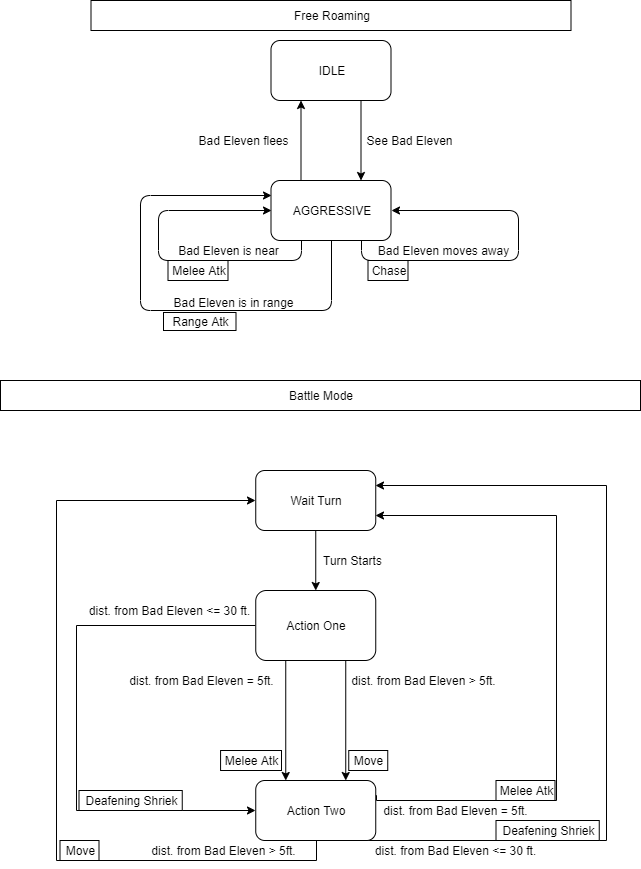

The diagram above was exported from draw.io. Its source (the exported page's mxGraphModel, read from the mxfile embedded in the PNG):
<mxGraphModel dx="780" dy="696" grid="1" gridSize="10" guides="1" tooltips="1" connect="1" arrows="1" fold="1" page="1" pageScale="1" pageWidth="827" pageHeight="1169" math="0" shadow="0">
  <root>
    <mxCell id="0" />
    <mxCell id="1" parent="0" />
    <mxCell id="uVq_kR3ZMAJ6x4FoBAPn-3" style="edgeStyle=orthogonalEdgeStyle;rounded=0;orthogonalLoop=1;jettySize=auto;html=1;exitX=0.75;exitY=1;exitDx=0;exitDy=0;entryX=0.75;entryY=0;entryDx=0;entryDy=0;" parent="1" source="uVq_kR3ZMAJ6x4FoBAPn-1" target="uVq_kR3ZMAJ6x4FoBAPn-2" edge="1">
      <mxGeometry relative="1" as="geometry" />
    </mxCell>
    <mxCell id="uVq_kR3ZMAJ6x4FoBAPn-1" value="IDLE" style="rounded=1;whiteSpace=wrap;html=1;" parent="1" vertex="1">
      <mxGeometry x="310.5" y="80" width="120" height="60" as="geometry" />
    </mxCell>
    <mxCell id="uVq_kR3ZMAJ6x4FoBAPn-4" style="edgeStyle=orthogonalEdgeStyle;rounded=0;orthogonalLoop=1;jettySize=auto;html=1;exitX=0.25;exitY=0;exitDx=0;exitDy=0;entryX=0.25;entryY=1;entryDx=0;entryDy=0;" parent="1" source="uVq_kR3ZMAJ6x4FoBAPn-2" target="uVq_kR3ZMAJ6x4FoBAPn-1" edge="1">
      <mxGeometry relative="1" as="geometry" />
    </mxCell>
    <mxCell id="uVq_kR3ZMAJ6x4FoBAPn-2" value="AGGRESSIVE" style="rounded=1;whiteSpace=wrap;html=1;" parent="1" vertex="1">
      <mxGeometry x="310.5" y="220" width="120" height="60" as="geometry" />
    </mxCell>
    <mxCell id="uVq_kR3ZMAJ6x4FoBAPn-5" value="See Bad Eleven" style="text;html=1;align=center;verticalAlign=middle;resizable=0;points=[];autosize=1;" parent="1" vertex="1">
      <mxGeometry x="398.5" y="170" width="100" height="20" as="geometry" />
    </mxCell>
    <mxCell id="uVq_kR3ZMAJ6x4FoBAPn-6" value="Bad Eleven flees" style="text;html=1;align=center;verticalAlign=middle;resizable=0;points=[];autosize=1;" parent="1" vertex="1">
      <mxGeometry x="227.5" y="170" width="110" height="20" as="geometry" />
    </mxCell>
    <mxCell id="uVq_kR3ZMAJ6x4FoBAPn-8" style="edgeStyle=orthogonalEdgeStyle;orthogonalLoop=1;jettySize=auto;html=1;exitX=0.75;exitY=1;exitDx=0;exitDy=0;entryX=1;entryY=0.5;entryDx=0;entryDy=0;rounded=1;" parent="1" source="uVq_kR3ZMAJ6x4FoBAPn-2" target="uVq_kR3ZMAJ6x4FoBAPn-2" edge="1">
      <mxGeometry relative="1" as="geometry">
        <Array as="points">
          <mxPoint x="400.5" y="300" />
          <mxPoint x="557.5" y="300" />
          <mxPoint x="557.5" y="250" />
        </Array>
      </mxGeometry>
    </mxCell>
    <mxCell id="uVq_kR3ZMAJ6x4FoBAPn-9" value="Bad Eleven moves away" style="text;html=1;align=center;verticalAlign=middle;resizable=0;points=[];autosize=1;" parent="1" vertex="1">
      <mxGeometry x="407.5" y="280" width="150" height="20" as="geometry" />
    </mxCell>
    <mxCell id="uVq_kR3ZMAJ6x4FoBAPn-10" value="Chase" style="rounded=0;whiteSpace=wrap;html=1;" parent="1" vertex="1">
      <mxGeometry x="407.5" y="300" width="40" height="20" as="geometry" />
    </mxCell>
    <mxCell id="uVq_kR3ZMAJ6x4FoBAPn-12" style="edgeStyle=orthogonalEdgeStyle;rounded=1;orthogonalLoop=1;jettySize=auto;html=1;exitX=0.25;exitY=1;exitDx=0;exitDy=0;entryX=0;entryY=0.5;entryDx=0;entryDy=0;" parent="1" source="uVq_kR3ZMAJ6x4FoBAPn-2" target="uVq_kR3ZMAJ6x4FoBAPn-2" edge="1">
      <mxGeometry relative="1" as="geometry">
        <Array as="points">
          <mxPoint x="340.5" y="300" />
          <mxPoint x="197.5" y="300" />
          <mxPoint x="197.5" y="250" />
        </Array>
      </mxGeometry>
    </mxCell>
    <mxCell id="uVq_kR3ZMAJ6x4FoBAPn-13" value="Bad Eleven is near" style="text;html=1;align=center;verticalAlign=middle;resizable=0;points=[];autosize=1;" parent="1" vertex="1">
      <mxGeometry x="207.5" y="280" width="120" height="20" as="geometry" />
    </mxCell>
    <mxCell id="uVq_kR3ZMAJ6x4FoBAPn-14" value="Melee Atk" style="rounded=0;whiteSpace=wrap;html=1;" parent="1" vertex="1">
      <mxGeometry x="207.5" y="300" width="60" height="20" as="geometry" />
    </mxCell>
    <mxCell id="uVq_kR3ZMAJ6x4FoBAPn-15" value="Free Roaming" style="rounded=0;whiteSpace=wrap;html=1;" parent="1" vertex="1">
      <mxGeometry x="130.5" y="40" width="480" height="30" as="geometry" />
    </mxCell>
    <mxCell id="uVq_kR3ZMAJ6x4FoBAPn-16" value="Battle Mode" style="rounded=0;whiteSpace=wrap;html=1;" parent="1" vertex="1">
      <mxGeometry x="40" y="420" width="640" height="30" as="geometry" />
    </mxCell>
    <mxCell id="UG0AXiE0z4DPDdt7T9A7-6" style="edgeStyle=orthogonalEdgeStyle;rounded=0;orthogonalLoop=1;jettySize=auto;html=1;exitX=0.75;exitY=1;exitDx=0;exitDy=0;entryX=0.75;entryY=0;entryDx=0;entryDy=0;" edge="1" parent="1" source="uVq_kR3ZMAJ6x4FoBAPn-17" target="uVq_kR3ZMAJ6x4FoBAPn-35">
      <mxGeometry relative="1" as="geometry" />
    </mxCell>
    <mxCell id="UG0AXiE0z4DPDdt7T9A7-7" style="edgeStyle=orthogonalEdgeStyle;rounded=0;orthogonalLoop=1;jettySize=auto;html=1;exitX=0.25;exitY=1;exitDx=0;exitDy=0;entryX=0.25;entryY=0;entryDx=0;entryDy=0;" edge="1" parent="1" source="uVq_kR3ZMAJ6x4FoBAPn-17" target="uVq_kR3ZMAJ6x4FoBAPn-35">
      <mxGeometry relative="1" as="geometry" />
    </mxCell>
    <mxCell id="UG0AXiE0z4DPDdt7T9A7-8" style="edgeStyle=orthogonalEdgeStyle;rounded=0;orthogonalLoop=1;jettySize=auto;html=1;exitX=0;exitY=0.5;exitDx=0;exitDy=0;entryX=0;entryY=0.5;entryDx=0;entryDy=0;" edge="1" parent="1" source="uVq_kR3ZMAJ6x4FoBAPn-17" target="uVq_kR3ZMAJ6x4FoBAPn-35">
      <mxGeometry relative="1" as="geometry">
        <Array as="points">
          <mxPoint x="115.5" y="665" />
          <mxPoint x="115.5" y="850" />
        </Array>
      </mxGeometry>
    </mxCell>
    <mxCell id="uVq_kR3ZMAJ6x4FoBAPn-17" value="Action One" style="rounded=1;whiteSpace=wrap;html=1;" parent="1" vertex="1">
      <mxGeometry x="295.25" y="630" width="120" height="70" as="geometry" />
    </mxCell>
    <mxCell id="UG0AXiE0z4DPDdt7T9A7-9" style="edgeStyle=orthogonalEdgeStyle;rounded=0;orthogonalLoop=1;jettySize=auto;html=1;exitX=0.5;exitY=1;exitDx=0;exitDy=0;entryX=0.5;entryY=0;entryDx=0;entryDy=0;" edge="1" parent="1" source="uVq_kR3ZMAJ6x4FoBAPn-18" target="uVq_kR3ZMAJ6x4FoBAPn-17">
      <mxGeometry relative="1" as="geometry" />
    </mxCell>
    <mxCell id="uVq_kR3ZMAJ6x4FoBAPn-18" value="Wait Turn" style="rounded=1;whiteSpace=wrap;html=1;" parent="1" vertex="1">
      <mxGeometry x="295.25" y="510" width="120" height="60" as="geometry" />
    </mxCell>
    <mxCell id="uVq_kR3ZMAJ6x4FoBAPn-20" value="Turn Starts" style="text;html=1;align=center;verticalAlign=middle;resizable=0;points=[];autosize=1;" parent="1" vertex="1">
      <mxGeometry x="357.25" y="590" width="70" height="20" as="geometry" />
    </mxCell>
    <mxCell id="uVq_kR3ZMAJ6x4FoBAPn-32" value="Move" style="rounded=0;whiteSpace=wrap;html=1;" parent="1" vertex="1">
      <mxGeometry x="99.5" y="880" width="39" height="20" as="geometry" />
    </mxCell>
    <mxCell id="uVq_kR3ZMAJ6x4FoBAPn-78" style="edgeStyle=orthogonalEdgeStyle;rounded=0;orthogonalLoop=1;jettySize=auto;html=1;exitX=1;exitY=0.25;exitDx=0;exitDy=0;entryX=1;entryY=0.75;entryDx=0;entryDy=0;" parent="1" source="uVq_kR3ZMAJ6x4FoBAPn-35" target="uVq_kR3ZMAJ6x4FoBAPn-18" edge="1">
      <mxGeometry relative="1" as="geometry">
        <Array as="points">
          <mxPoint x="415.5" y="840" />
          <mxPoint x="595.5" y="840" />
          <mxPoint x="595.5" y="555" />
        </Array>
      </mxGeometry>
    </mxCell>
    <mxCell id="05UnuAEKNLTuNHi0Si-k-4" style="edgeStyle=orthogonalEdgeStyle;rounded=0;orthogonalLoop=1;jettySize=auto;html=1;exitX=0.75;exitY=1;exitDx=0;exitDy=0;entryX=1;entryY=0.25;entryDx=0;entryDy=0;" parent="1" source="uVq_kR3ZMAJ6x4FoBAPn-35" edge="1" target="uVq_kR3ZMAJ6x4FoBAPn-18">
      <mxGeometry relative="1" as="geometry">
        <mxPoint x="413.5" y="510" as="targetPoint" />
        <Array as="points">
          <mxPoint x="645.5" y="880" />
          <mxPoint x="645.5" y="525" />
        </Array>
      </mxGeometry>
    </mxCell>
    <mxCell id="UG0AXiE0z4DPDdt7T9A7-2" style="edgeStyle=orthogonalEdgeStyle;rounded=0;orthogonalLoop=1;jettySize=auto;html=1;exitX=0.5;exitY=1;exitDx=0;exitDy=0;entryX=0;entryY=0.5;entryDx=0;entryDy=0;" edge="1" parent="1" source="uVq_kR3ZMAJ6x4FoBAPn-35" target="uVq_kR3ZMAJ6x4FoBAPn-18">
      <mxGeometry relative="1" as="geometry">
        <Array as="points">
          <mxPoint x="355.5" y="900" />
          <mxPoint x="95.5" y="900" />
          <mxPoint x="95.5" y="540" />
        </Array>
      </mxGeometry>
    </mxCell>
    <mxCell id="uVq_kR3ZMAJ6x4FoBAPn-35" value="Action Two" style="rounded=1;whiteSpace=wrap;html=1;" parent="1" vertex="1">
      <mxGeometry x="295.25" y="820" width="120" height="60" as="geometry" />
    </mxCell>
    <mxCell id="uVq_kR3ZMAJ6x4FoBAPn-40" value="dist. from Bad Eleven = 5ft." style="text;html=1;align=center;verticalAlign=middle;resizable=0;points=[];autosize=1;" parent="1" vertex="1">
      <mxGeometry x="415.25" y="840" width="160" height="20" as="geometry" />
    </mxCell>
    <mxCell id="uVq_kR3ZMAJ6x4FoBAPn-43" value="Melee Atk" style="rounded=0;whiteSpace=wrap;html=1;" parent="1" vertex="1">
      <mxGeometry x="535.5" y="820" width="59" height="20" as="geometry" />
    </mxCell>
    <mxCell id="uVq_kR3ZMAJ6x4FoBAPn-66" value="dist. from Bad Eleven &amp;gt; 5ft." style="text;html=1;align=center;verticalAlign=middle;resizable=0;points=[];autosize=1;" parent="1" vertex="1">
      <mxGeometry x="383" y="710" width="160" height="20" as="geometry" />
    </mxCell>
    <mxCell id="uVq_kR3ZMAJ6x4FoBAPn-67" value="Move" style="rounded=0;whiteSpace=wrap;html=1;" parent="1" vertex="1">
      <mxGeometry x="388.25" y="790" width="39" height="20" as="geometry" />
    </mxCell>
    <mxCell id="uVq_kR3ZMAJ6x4FoBAPn-73" value="dist. from Bad Eleven = 5ft." style="text;html=1;align=center;verticalAlign=middle;resizable=0;points=[];autosize=1;" parent="1" vertex="1">
      <mxGeometry x="161" y="710" width="160" height="20" as="geometry" />
    </mxCell>
    <mxCell id="uVq_kR3ZMAJ6x4FoBAPn-74" value="Melee Atk" style="rounded=0;whiteSpace=wrap;html=1;" parent="1" vertex="1">
      <mxGeometry x="260.07" y="790" width="60.93" height="20" as="geometry" />
    </mxCell>
    <mxCell id="05UnuAEKNLTuNHi0Si-k-2" value="Deafening Shriek" style="rounded=0;whiteSpace=wrap;html=1;" parent="1" vertex="1">
      <mxGeometry x="118.5" y="830" width="103.25" height="20" as="geometry" />
    </mxCell>
    <mxCell id="05UnuAEKNLTuNHi0Si-k-3" value="dist. from Bad Eleven &amp;lt;= 30 ft." style="text;html=1;align=center;verticalAlign=middle;resizable=0;points=[];autosize=1;" parent="1" vertex="1">
      <mxGeometry x="118.5" y="640" width="180" height="20" as="geometry" />
    </mxCell>
    <mxCell id="05UnuAEKNLTuNHi0Si-k-5" value="dist. from Bad Eleven &amp;lt;= 30 ft." style="text;html=1;align=center;verticalAlign=middle;resizable=0;points=[];autosize=1;" parent="1" vertex="1">
      <mxGeometry x="405.25" y="880" width="180" height="20" as="geometry" />
    </mxCell>
    <mxCell id="05UnuAEKNLTuNHi0Si-k-6" value="Deafening Shriek" style="rounded=0;whiteSpace=wrap;html=1;" parent="1" vertex="1">
      <mxGeometry x="535.5" y="860" width="103.25" height="20" as="geometry" />
    </mxCell>
    <mxCell id="05UnuAEKNLTuNHi0Si-k-10" style="edgeStyle=orthogonalEdgeStyle;rounded=1;orthogonalLoop=1;jettySize=auto;html=1;exitX=0.5;exitY=1;exitDx=0;exitDy=0;entryX=0;entryY=0.25;entryDx=0;entryDy=0;" parent="1" source="uVq_kR3ZMAJ6x4FoBAPn-2" target="uVq_kR3ZMAJ6x4FoBAPn-2" edge="1">
      <mxGeometry relative="1" as="geometry">
        <Array as="points">
          <mxPoint x="371" y="350" />
          <mxPoint x="180" y="350" />
          <mxPoint x="180" y="235" />
        </Array>
      </mxGeometry>
    </mxCell>
    <mxCell id="05UnuAEKNLTuNHi0Si-k-11" value="Bad Eleven is in range" style="text;html=1;align=center;verticalAlign=middle;resizable=0;points=[];autosize=1;" parent="1" vertex="1">
      <mxGeometry x="203" y="332" width="140" height="20" as="geometry" />
    </mxCell>
    <mxCell id="05UnuAEKNLTuNHi0Si-k-13" value="Range Atk" style="rounded=0;whiteSpace=wrap;html=1;" parent="1" vertex="1">
      <mxGeometry x="203" y="352" width="72.5" height="18" as="geometry" />
    </mxCell>
    <mxCell id="uVq_kR3ZMAJ6x4FoBAPn-46" value="dist. from Bad Eleven &amp;gt; 5ft." style="text;html=1;align=center;verticalAlign=middle;resizable=0;points=[];autosize=1;" parent="1" vertex="1">
      <mxGeometry x="183" y="880" width="160" height="20" as="geometry" />
    </mxCell>
  </root>
</mxGraphModel>